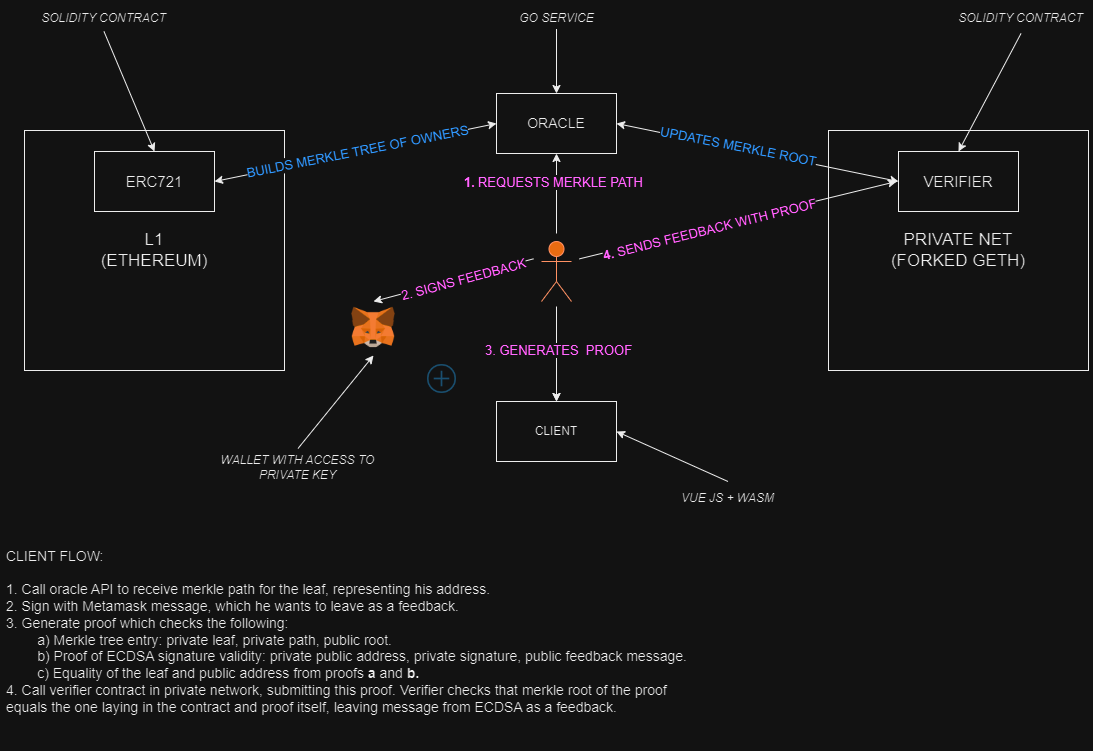

The diagram above was exported from draw.io. Its source (the exported page's mxGraphModel, read from the mxfile embedded in the PNG):
<mxGraphModel dx="1615" dy="805" grid="0" gridSize="10" guides="1" tooltips="1" connect="1" arrows="1" fold="1" page="0" pageScale="1" pageWidth="850" pageHeight="1100" math="0" shadow="0">
  <root>
    <mxCell id="0" />
    <mxCell id="1" parent="0" />
    <mxCell id="AkLMTwUtoSkVIbPFRYto-1" value="&lt;div style=&quot;font-size: 17px;&quot;&gt;&lt;font style=&quot;font-size: 17px;&quot;&gt;L1&lt;/font&gt;&lt;/div&gt;&lt;div style=&quot;font-size: 17px;&quot;&gt;&lt;font style=&quot;font-size: 17px;&quot;&gt;(ETHEREUM)&lt;/font&gt;&lt;/div&gt;" style="rounded=0;whiteSpace=wrap;html=1;" parent="1" vertex="1">
      <mxGeometry x="33" y="129" width="260" height="240" as="geometry" />
    </mxCell>
    <mxCell id="AkLMTwUtoSkVIbPFRYto-2" value="&lt;font style=&quot;font-size: 15px;&quot;&gt;ERC721&lt;/font&gt;" style="rounded=0;whiteSpace=wrap;html=1;" parent="1" vertex="1">
      <mxGeometry x="103" y="150" width="120" height="60" as="geometry" />
    </mxCell>
    <mxCell id="AkLMTwUtoSkVIbPFRYto-3" value="&lt;font style=&quot;font-size: 14px;&quot;&gt;ORACLE&lt;/font&gt;" style="rounded=0;whiteSpace=wrap;html=1;" parent="1" vertex="1">
      <mxGeometry x="505" y="92" width="120" height="60" as="geometry" />
    </mxCell>
    <mxCell id="AkLMTwUtoSkVIbPFRYto-7" value="" style="endArrow=classic;startArrow=classic;html=1;rounded=0;exitX=0;exitY=0.5;exitDx=0;exitDy=0;entryX=1;entryY=0.5;entryDx=0;entryDy=0;" parent="1" source="AkLMTwUtoSkVIbPFRYto-3" target="AkLMTwUtoSkVIbPFRYto-2" edge="1">
      <mxGeometry width="50" height="50" relative="1" as="geometry">
        <mxPoint x="550" y="150" as="sourcePoint" />
        <mxPoint x="600" y="100" as="targetPoint" />
      </mxGeometry>
    </mxCell>
    <mxCell id="AkLMTwUtoSkVIbPFRYto-8" value="&lt;font style=&quot;font-size: 13px;&quot; color=&quot;#007FFF&quot;&gt;BUILDS MERKLE TREE OF OWNERS&lt;/font&gt;" style="edgeLabel;html=1;align=center;verticalAlign=middle;resizable=0;points=[];rotation=-11.1;" parent="AkLMTwUtoSkVIbPFRYto-7" vertex="1" connectable="0">
      <mxGeometry x="0.0485" y="-1" relative="1" as="geometry">
        <mxPoint x="8" y="-2" as="offset" />
      </mxGeometry>
    </mxCell>
    <mxCell id="AkLMTwUtoSkVIbPFRYto-9" value="&lt;div style=&quot;font-size: 17px;&quot;&gt;&lt;font style=&quot;font-size: 17px;&quot;&gt;PRIVATE NET&lt;br&gt;&lt;/font&gt;&lt;/div&gt;&lt;div style=&quot;font-size: 17px;&quot;&gt;&lt;font style=&quot;font-size: 17px;&quot;&gt;(FORKED GETH)&lt;br&gt;&lt;/font&gt;&lt;/div&gt;" style="rounded=0;whiteSpace=wrap;html=1;" parent="1" vertex="1">
      <mxGeometry x="837" y="129" width="260" height="240" as="geometry" />
    </mxCell>
    <mxCell id="AkLMTwUtoSkVIbPFRYto-12" value="&lt;font style=&quot;font-size: 15px;&quot;&gt;VERIFIER&lt;/font&gt;" style="rounded=0;whiteSpace=wrap;html=1;" parent="1" vertex="1">
      <mxGeometry x="907" y="150" width="120" height="60" as="geometry" />
    </mxCell>
    <mxCell id="AkLMTwUtoSkVIbPFRYto-13" value="" style="endArrow=classic;startArrow=classic;html=1;rounded=0;exitX=0;exitY=0.5;exitDx=0;exitDy=0;entryX=1;entryY=0.5;entryDx=0;entryDy=0;" parent="1" source="AkLMTwUtoSkVIbPFRYto-12" target="AkLMTwUtoSkVIbPFRYto-3" edge="1">
      <mxGeometry width="50" height="50" relative="1" as="geometry">
        <mxPoint x="920" y="510" as="sourcePoint" />
        <mxPoint x="620" y="430" as="targetPoint" />
      </mxGeometry>
    </mxCell>
    <mxCell id="AkLMTwUtoSkVIbPFRYto-14" value="&lt;font style=&quot;font-size: 13px;&quot; color=&quot;#007FFF&quot;&gt;UPDATES MERKLE ROOT&lt;/font&gt;" style="edgeLabel;html=1;align=center;verticalAlign=middle;resizable=0;points=[];rotation=11;" parent="AkLMTwUtoSkVIbPFRYto-13" vertex="1" connectable="0">
      <mxGeometry x="0.0485" y="-1" relative="1" as="geometry">
        <mxPoint x="-13" y="-5" as="offset" />
      </mxGeometry>
    </mxCell>
    <mxCell id="AkLMTwUtoSkVIbPFRYto-16" value="CLIENT" style="rounded=0;whiteSpace=wrap;html=1;" parent="1" vertex="1">
      <mxGeometry x="505" y="400" width="120" height="60" as="geometry" />
    </mxCell>
    <mxCell id="AkLMTwUtoSkVIbPFRYto-20" value="&lt;i&gt;SOLIDITY CONTRACT&lt;/i&gt;" style="text;html=1;strokeColor=none;fillColor=none;align=center;verticalAlign=middle;whiteSpace=wrap;rounded=0;" parent="1" vertex="1">
      <mxGeometry x="33" y="4" width="159" height="26" as="geometry" />
    </mxCell>
    <mxCell id="AkLMTwUtoSkVIbPFRYto-21" value="" style="endArrow=classic;html=1;rounded=0;exitX=0.5;exitY=1;exitDx=0;exitDy=0;entryX=0.5;entryY=0;entryDx=0;entryDy=0;" parent="1" source="AkLMTwUtoSkVIbPFRYto-20" target="AkLMTwUtoSkVIbPFRYto-2" edge="1">
      <mxGeometry width="50" height="50" relative="1" as="geometry">
        <mxPoint x="302" y="98" as="sourcePoint" />
        <mxPoint x="352" y="48" as="targetPoint" />
      </mxGeometry>
    </mxCell>
    <mxCell id="AkLMTwUtoSkVIbPFRYto-23" value="&lt;i&gt;GO SERVICE&lt;/i&gt;" style="text;html=1;strokeColor=none;fillColor=none;align=center;verticalAlign=middle;whiteSpace=wrap;rounded=0;" parent="1" vertex="1">
      <mxGeometry x="513.5" y="6.5" width="103" height="21" as="geometry" />
    </mxCell>
    <mxCell id="AkLMTwUtoSkVIbPFRYto-24" value="" style="endArrow=classic;html=1;rounded=0;exitX=0.5;exitY=1;exitDx=0;exitDy=0;entryX=0.5;entryY=0;entryDx=0;entryDy=0;" parent="1" source="AkLMTwUtoSkVIbPFRYto-23" target="AkLMTwUtoSkVIbPFRYto-3" edge="1">
      <mxGeometry width="50" height="50" relative="1" as="geometry">
        <mxPoint x="88" y="38" as="sourcePoint" />
        <mxPoint x="173" y="160" as="targetPoint" />
      </mxGeometry>
    </mxCell>
    <mxCell id="AkLMTwUtoSkVIbPFRYto-25" value="&lt;i&gt;SOLIDITY CONTRACT&lt;/i&gt;" style="text;html=1;strokeColor=none;fillColor=none;align=center;verticalAlign=middle;whiteSpace=wrap;rounded=0;" parent="1" vertex="1">
      <mxGeometry x="962" y="2" width="135" height="30" as="geometry" />
    </mxCell>
    <mxCell id="AkLMTwUtoSkVIbPFRYto-26" value="" style="endArrow=classic;html=1;rounded=0;exitX=0.5;exitY=1;exitDx=0;exitDy=0;entryX=0.5;entryY=0;entryDx=0;entryDy=0;" parent="1" source="AkLMTwUtoSkVIbPFRYto-25" target="AkLMTwUtoSkVIbPFRYto-12" edge="1">
      <mxGeometry width="50" height="50" relative="1" as="geometry">
        <mxPoint x="575" y="33" as="sourcePoint" />
        <mxPoint x="575" y="160" as="targetPoint" />
      </mxGeometry>
    </mxCell>
    <mxCell id="AkLMTwUtoSkVIbPFRYto-28" value="&lt;i&gt;VUE JS + WASM&lt;/i&gt;" style="text;html=1;strokeColor=none;fillColor=none;align=center;verticalAlign=middle;whiteSpace=wrap;rounded=0;" parent="1" vertex="1">
      <mxGeometry x="679" y="480" width="115" height="34" as="geometry" />
    </mxCell>
    <mxCell id="AkLMTwUtoSkVIbPFRYto-29" value="" style="endArrow=classic;html=1;rounded=0;exitX=0.5;exitY=0;exitDx=0;exitDy=0;entryX=1;entryY=0.5;entryDx=0;entryDy=0;" parent="1" source="AkLMTwUtoSkVIbPFRYto-28" target="AkLMTwUtoSkVIbPFRYto-16" edge="1">
      <mxGeometry width="50" height="50" relative="1" as="geometry">
        <mxPoint x="745" y="546" as="sourcePoint" />
        <mxPoint x="795" y="496" as="targetPoint" />
      </mxGeometry>
    </mxCell>
    <mxCell id="AkLMTwUtoSkVIbPFRYto-31" value="" style="endArrow=classic;html=1;rounded=0;" parent="1" target="AkLMTwUtoSkVIbPFRYto-16" edge="1">
      <mxGeometry width="50" height="50" relative="1" as="geometry">
        <mxPoint x="565" y="305" as="sourcePoint" />
        <mxPoint x="563" y="374" as="targetPoint" />
      </mxGeometry>
    </mxCell>
    <mxCell id="AkLMTwUtoSkVIbPFRYto-36" value="&lt;div style=&quot;font-size: 14px;&quot; align=&quot;left&quot;&gt;&lt;font style=&quot;font-size: 14px;&quot;&gt;CLIENT FLOW:&lt;/font&gt;&lt;/div&gt;&lt;div style=&quot;font-size: 14px;&quot; align=&quot;left&quot;&gt;&lt;font style=&quot;font-size: 14px;&quot;&gt;&lt;br&gt;&lt;/font&gt;&lt;/div&gt;&lt;div style=&quot;font-size: 14px;&quot; align=&quot;left&quot;&gt;&lt;font style=&quot;font-size: 14px;&quot;&gt;1. Call oracle API to receive merkle path for the leaf, representing his address.&lt;/font&gt;&lt;/div&gt;&lt;div style=&quot;font-size: 14px;&quot; align=&quot;left&quot;&gt;&lt;font style=&quot;font-size: 14px;&quot;&gt;2. Sign with Metamask message, which he wants to leave as a feedback.&lt;/font&gt;&lt;/div&gt;&lt;div style=&quot;font-size: 14px;&quot; align=&quot;left&quot;&gt;&lt;font style=&quot;font-size: 14px;&quot;&gt;3. Generate proof which checks the following:&lt;/font&gt;&lt;/div&gt;&lt;div style=&quot;font-size: 14px;&quot; align=&quot;left&quot;&gt;&lt;font style=&quot;font-size: 14px;&quot;&gt;&lt;span style=&quot;white-space: pre;&quot;&gt;&#09;&lt;/span&gt;a) Merkle tree entry: private leaf, private path, public root.&lt;/font&gt;&lt;/div&gt;&lt;div style=&quot;font-size: 14px;&quot; align=&quot;left&quot;&gt;&lt;font style=&quot;font-size: 14px;&quot;&gt;&lt;span style=&quot;white-space: pre;&quot;&gt;&#09;&lt;/span&gt;b) Proof of ECDSA signature validity: private public address, private signature, public feedback message.&lt;/font&gt;&lt;/div&gt;&lt;div style=&quot;font-size: 14px;&quot; align=&quot;left&quot;&gt;&lt;font style=&quot;font-size: 14px;&quot;&gt;&lt;span style=&quot;white-space: pre;&quot;&gt;&#09;&lt;/span&gt;c) Equality of the leaf and public address from proofs &lt;b&gt;a&lt;/b&gt; and &lt;b&gt;b.&lt;/b&gt;&lt;/font&gt;&lt;br&gt;&lt;/div&gt;&lt;div style=&quot;font-size: 14px;&quot; align=&quot;left&quot;&gt;4. Call verifier contract in private network, submitting this proof. Verifier checks that merkle root of the proof equals the one laying in the contract and proof itself, leaving message from ECDSA as a feedback.&lt;br&gt;&lt;/div&gt;" style="text;html=1;strokeColor=none;fillColor=none;align=left;verticalAlign=middle;whiteSpace=wrap;rounded=0;" parent="1" vertex="1">
      <mxGeometry x="13" y="514" width="690" height="231" as="geometry" />
    </mxCell>
    <mxCell id="AkLMTwUtoSkVIbPFRYto-38" value="" style="endArrow=classic;html=1;exitX=1;exitY=0.3333333333333333;exitDx=0;exitDy=0;exitPerimeter=0;entryX=0;entryY=0.5;entryDx=0;entryDy=0;curved=1;" parent="1" source="AkLMTwUtoSkVIbPFRYto-10" edge="1">
      <mxGeometry width="50" height="50" relative="1" as="geometry">
        <mxPoint x="578" y="260" as="sourcePoint" />
        <mxPoint x="905" y="180" as="targetPoint" />
        <Array as="points" />
      </mxGeometry>
    </mxCell>
    <mxCell id="AkLMTwUtoSkVIbPFRYto-39" value="&lt;font style=&quot;font-size: 13px;&quot; color=&quot;#FF0FEF&quot;&gt;&lt;b&gt;4.&lt;/b&gt; SENDS FEEDBACK WITH PROOF&lt;br&gt;&lt;/font&gt;" style="edgeLabel;html=1;align=center;verticalAlign=middle;resizable=0;points=[];rotation=-13.9;" parent="AkLMTwUtoSkVIbPFRYto-38" vertex="1" connectable="0">
      <mxGeometry x="-0.2131" y="-1" relative="1" as="geometry">
        <mxPoint x="5" y="-1" as="offset" />
      </mxGeometry>
    </mxCell>
    <mxCell id="AkLMTwUtoSkVIbPFRYto-40" value="" style="endArrow=classic;html=1;exitX=0.5;exitY=0;exitDx=0;exitDy=0;entryX=0.5;entryY=1;entryDx=0;entryDy=0;exitPerimeter=0;curved=1;" parent="1" source="AkLMTwUtoSkVIbPFRYto-10" target="AkLMTwUtoSkVIbPFRYto-3" edge="1">
      <mxGeometry width="50" height="50" relative="1" as="geometry">
        <mxPoint x="575" y="538" as="sourcePoint" />
        <mxPoint x="575" y="470" as="targetPoint" />
      </mxGeometry>
    </mxCell>
    <mxCell id="AkLMTwUtoSkVIbPFRYto-41" value="&lt;font color=&quot;#FF0FEF&quot;&gt;&lt;b&gt;&lt;font style=&quot;font-size: 12px;&quot;&gt;&lt;font style=&quot;font-size: 13px;&quot;&gt;1&lt;/font&gt;. &lt;/font&gt;&lt;/b&gt;&lt;font style=&quot;font-size: 13px;&quot;&gt;REQUESTS MERKLE PATH&lt;/font&gt;&lt;/font&gt;" style="edgeLabel;html=1;align=center;verticalAlign=middle;resizable=0;points=[];" parent="AkLMTwUtoSkVIbPFRYto-40" vertex="1" connectable="0">
      <mxGeometry x="-0.1094" y="1" relative="1" as="geometry">
        <mxPoint x="-3" y="-16" as="offset" />
      </mxGeometry>
    </mxCell>
    <mxCell id="AkLMTwUtoSkVIbPFRYto-43" value="" style="shape=image;verticalLabelPosition=bottom;labelBackgroundColor=default;verticalAlign=top;aspect=fixed;imageAspect=0;image=https://upload.wikimedia.org/wikipedia/commons/thumb/3/36/MetaMask_Fox.svg/1200px-MetaMask_Fox.svg.png;" parent="1" vertex="1">
      <mxGeometry x="355" y="300" width="54" height="54" as="geometry" />
    </mxCell>
    <mxCell id="AkLMTwUtoSkVIbPFRYto-45" value="" style="shape=image;verticalLabelPosition=bottom;labelBackgroundColor=#ffffff;verticalAlign=top;aspect=fixed;imageAspect=0;image=https://cdn4.iconfinder.com/data/icons/evil-icons-user-interface/64/plus-128.png;html=1;" parent="1" vertex="1">
      <mxGeometry x="431" y="358" width="39" height="39" as="geometry" />
    </mxCell>
    <mxCell id="AkLMTwUtoSkVIbPFRYto-46" value="" style="endArrow=classic;html=1;rounded=0;exitX=0;exitY=0.3333333333333333;exitDx=0;exitDy=0;entryX=0.5;entryY=0;entryDx=0;entryDy=0;exitPerimeter=0;" parent="1" source="AkLMTwUtoSkVIbPFRYto-10" target="AkLMTwUtoSkVIbPFRYto-43" edge="1">
      <mxGeometry width="50" height="50" relative="1" as="geometry">
        <mxPoint x="575" y="250" as="sourcePoint" />
        <mxPoint x="575" y="134" as="targetPoint" />
        <Array as="points" />
      </mxGeometry>
    </mxCell>
    <mxCell id="AkLMTwUtoSkVIbPFRYto-47" value="&lt;font style=&quot;font-size: 13px;&quot; color=&quot;#FF0FEF&quot;&gt;2. SIGNS FEEDBACK&lt;br&gt;&lt;/font&gt;" style="edgeLabel;html=1;align=center;verticalAlign=middle;resizable=0;points=[];rotation=-15;" parent="AkLMTwUtoSkVIbPFRYto-46" vertex="1" connectable="0">
      <mxGeometry x="-0.1094" y="1" relative="1" as="geometry">
        <mxPoint as="offset" />
      </mxGeometry>
    </mxCell>
    <mxCell id="AkLMTwUtoSkVIbPFRYto-49" value="" style="endArrow=classic;html=1;rounded=0;entryX=0.5;entryY=1;entryDx=0;entryDy=0;exitX=0.5;exitY=0;exitDx=0;exitDy=0;" parent="1" source="AkLMTwUtoSkVIbPFRYto-50" target="AkLMTwUtoSkVIbPFRYto-43" edge="1">
      <mxGeometry width="50" height="50" relative="1" as="geometry">
        <mxPoint x="310" y="513" as="sourcePoint" />
        <mxPoint x="360" y="463" as="targetPoint" />
      </mxGeometry>
    </mxCell>
    <mxCell id="AkLMTwUtoSkVIbPFRYto-50" value="&lt;i&gt;WALLET WITH ACCESS TO PRIVATE KEY&lt;/i&gt;" style="text;html=1;strokeColor=none;fillColor=none;align=center;verticalAlign=middle;whiteSpace=wrap;rounded=0;" parent="1" vertex="1">
      <mxGeometry x="219" y="447" width="175" height="38" as="geometry" />
    </mxCell>
    <mxCell id="AkLMTwUtoSkVIbPFRYto-51" value="" style="edgeStyle=orthogonalEdgeStyle;rounded=0;orthogonalLoop=1;jettySize=auto;html=1;" parent="1" source="AkLMTwUtoSkVIbPFRYto-10" target="AkLMTwUtoSkVIbPFRYto-16" edge="1">
      <mxGeometry relative="1" as="geometry" />
    </mxCell>
    <mxCell id="AkLMTwUtoSkVIbPFRYto-52" value="&lt;font style=&quot;font-size: 13px;&quot; color=&quot;#FF0FEF&quot;&gt;3. &lt;/font&gt;&lt;font style=&quot;font-size: 13px;&quot; color=&quot;#FF0FEF&quot;&gt;GENERATES&amp;nbsp; PROOF&lt;br&gt;&lt;/font&gt;" style="edgeLabel;html=1;align=center;verticalAlign=middle;resizable=0;points=[];" parent="AkLMTwUtoSkVIbPFRYto-51" vertex="1" connectable="0">
      <mxGeometry x="-0.1304" y="1" relative="1" as="geometry">
        <mxPoint as="offset" />
      </mxGeometry>
    </mxCell>
    <mxCell id="AkLMTwUtoSkVIbPFRYto-10" value="" style="shape=umlActor;verticalLabelPosition=bottom;verticalAlign=top;html=1;outlineConnect=0;fillStyle=auto;shadow=0;strokeWidth=1;perimeterSpacing=8;fillColor=#fa6800;strokeColor=#C73500;fontColor=#000000;" parent="1" vertex="1">
      <mxGeometry x="550" y="240" width="30" height="60" as="geometry" />
    </mxCell>
  </root>
</mxGraphModel>